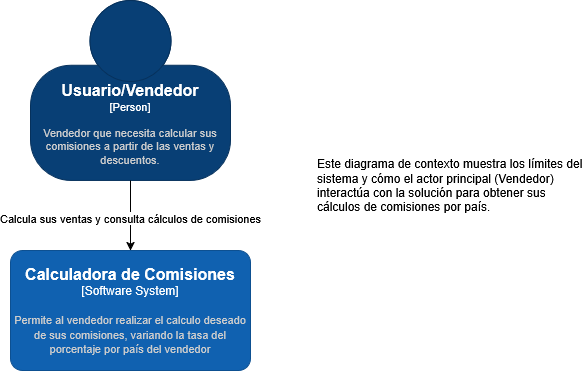

The diagram above was exported from draw.io. Its source (the exported page's mxGraphModel, read from the mxfile embedded in the PNG):
<mxGraphModel dx="1178" dy="688" grid="1" gridSize="10" guides="1" tooltips="1" connect="1" arrows="1" fold="1" page="1" pageScale="1" pageWidth="850" pageHeight="1100" math="0" shadow="0">
  <root>
    <mxCell id="0" />
    <mxCell id="1" parent="0" />
    <object placeholders="1" c4Name="Usuario/Vendedor" c4Type="Person" c4Description="Vendedor que necesita calcular sus comisiones a partir de las ventas y descuentos." label="&lt;font style=&quot;font-size: 16px&quot;&gt;&lt;b&gt;%c4Name%&lt;/b&gt;&lt;/font&gt;&lt;div&gt;[%c4Type%]&lt;/div&gt;&lt;br&gt;&lt;div&gt;&lt;font style=&quot;font-size: 11px&quot;&gt;&lt;font color=&quot;#cccccc&quot;&gt;%c4Description%&lt;/font&gt;&lt;/div&gt;" id="Csgy20BWRyaHIdepbSTm-1">
      <mxCell parent="1" style="html=1;fontSize=11;dashed=0;whiteSpace=wrap;fillColor=#083F75;strokeColor=#06315C;fontColor=#ffffff;shape=mxgraph.c4.person2;align=center;metaEdit=1;points=[[0.5,0,0],[1,0.5,0],[1,0.75,0],[0.75,1,0],[0.5,1,0],[0.25,1,0],[0,0.75,0],[0,0.5,0]];resizable=0;" vertex="1">
        <mxGeometry height="180" width="200" x="325" y="180" as="geometry" />
      </mxCell>
    </object>
    <object placeholders="1" c4Name="Calculadora de Comisiones" c4Type="Software System" c4Description="Permite al vendedor realizar el calculo deseado de sus comisiones, variando la tasa del porcentaje por país del vendedor" label="&lt;font style=&quot;font-size: 16px&quot;&gt;&lt;b&gt;%c4Name%&lt;/b&gt;&lt;/font&gt;&lt;div&gt;[%c4Type%]&lt;/div&gt;&lt;br&gt;&lt;div&gt;&lt;font style=&quot;font-size: 11px&quot;&gt;&lt;font color=&quot;#cccccc&quot;&gt;%c4Description%&lt;/font&gt;&lt;/div&gt;" id="Csgy20BWRyaHIdepbSTm-2">
      <mxCell parent="1" style="rounded=1;whiteSpace=wrap;html=1;labelBackgroundColor=none;fillColor=#1061B0;fontColor=#ffffff;align=center;arcSize=10;strokeColor=#0D5091;metaEdit=1;resizable=0;points=[[0.25,0,0],[0.5,0,0],[0.75,0,0],[1,0.25,0],[1,0.5,0],[1,0.75,0],[0.75,1,0],[0.5,1,0],[0.25,1,0],[0,0.75,0],[0,0.5,0],[0,0.25,0]];" vertex="1">
        <mxGeometry height="120" width="240" x="305" y="430" as="geometry" />
      </mxCell>
    </object>
    <mxCell id="Csgy20BWRyaHIdepbSTm-3" edge="1" parent="1" source="Csgy20BWRyaHIdepbSTm-1" style="edgeStyle=orthogonalEdgeStyle;rounded=0;orthogonalLoop=1;jettySize=auto;html=1;entryX=0.5;entryY=0;entryDx=0;entryDy=0;entryPerimeter=0;" target="Csgy20BWRyaHIdepbSTm-2">
      <mxGeometry relative="1" as="geometry" />
    </mxCell>
    <mxCell id="Csgy20BWRyaHIdepbSTm-4" connectable="0" parent="Csgy20BWRyaHIdepbSTm-3" style="edgeLabel;html=1;align=center;verticalAlign=middle;resizable=0;points=[];" value="Calcula sus ventas y consulta cálculos de comisiones" vertex="1">
      <mxGeometry relative="1" x="-0.1778" as="geometry">
        <mxPoint y="8" as="offset" />
      </mxGeometry>
    </mxCell>
    <mxCell id="asFdbOKq37DFRIC_oMug-1" parent="1" style="text;whiteSpace=wrap;html=1;" value="&lt;font&gt;Este diagrama de contexto muestra los límites del sistema y cómo el actor principal (Vendedor) interactúa con la solución para obtener sus cálculos de comisiones por país.&lt;/font&gt;" vertex="1">
      <mxGeometry height="70" width="270" x="610" y="330" as="geometry" />
    </mxCell>
  </root>
</mxGraphModel>